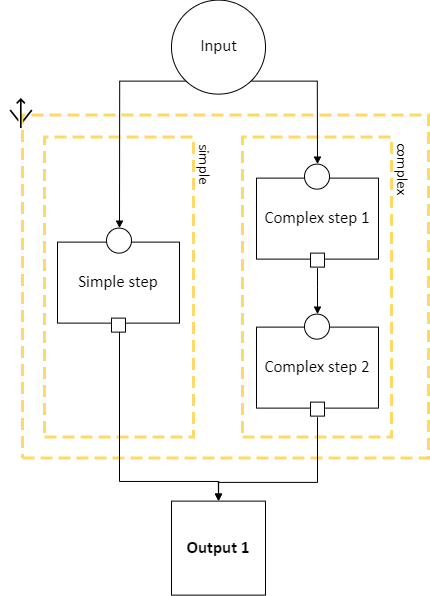

The diagram above was exported from draw.io. Its source (the exported page's mxGraphModel, read from the mxfile embedded in the PNG):
<mxGraphModel dx="429" dy="-4847" grid="1" gridSize="10" guides="1" tooltips="1" connect="1" arrows="1" fold="1" page="1" pageScale="1" pageWidth="850" pageHeight="1100" math="0" shadow="0">
  <root>
    <mxCell id="0" />
    <mxCell id="1" parent="0" />
    <UserObject label="&lt;div style=&quot;font-size: 1px&quot;&gt;&lt;/div&gt;" tags="Background" id="25">
      <mxCell style="verticalAlign=top;align=center;overflow=width;vsdxID=743;fillColor=none;gradientColor=none;shape=stencil(nZBLDoAgDERP0z3SIyjew0SURgSD+Lu9kMZoXLhwN9O+tukAlrNpJg1SzDH4QW/URgNYgZTkjA4UkwJUgGXng+6DX1zLfmoymdXo17xh5zmRJ6Q42BWCfc2oJfdAr+Yv+AP9Cb7OJ3H/2JG1HNGz/84klThPVCc=);dashed=1;dashPattern=4.00 2.00;strokeColor=#ffd965;strokeWidth=3;points=[[0.5,1,0],[1,0.5,0],[0.5,0,0],[0,0.5,0],[0.5,0.5,0]];labelBackgroundColor=none;rounded=0;html=1;whiteSpace=wrap;" vertex="1" parent="1">
        <mxGeometry x="32" y="5623.62" width="406" height="343" as="geometry" />
      </mxCell>
    </UserObject>
    <UserObject label="&lt;div style=&quot;font-size: 1px&quot;&gt;&lt;/div&gt;" tags="Background" id="26">
      <mxCell style="verticalAlign=middle;align=center;overflow=width;vsdxID=744;fillColor=none;gradientColor=none;shape=stencil(nZBLDoAgDERP0z3SIyjew0SURgSD+Lu9kMZoXLhwN9O+tukAlrNpJg1SzDH4QW/URgNYgZTkjA4UkwJUgGXng+6DX1zLfmoymdXo17xh5zmRJ6Q42BWCfc2oJfdAr+Yv+AP9Cb7OJ3H/2JG1HNGz/84klThPVCc=);dashed=1;dashPattern=4.00 2.00;strokeColor=#ffd965;strokeWidth=3;points=[[0.5,1,0],[1,0.5,0],[0.5,0,0],[0,0.5,0],[0.5,0.5,0]];labelBackgroundColor=none;rounded=0;html=1;whiteSpace=wrap;" vertex="1" parent="1">
        <mxGeometry x="54" y="5645.62" width="149" height="300" as="geometry" />
      </mxCell>
    </UserObject>
    <UserObject label="&lt;div style=&quot;font-size: 1px&quot;&gt;&lt;/div&gt;" tags="Background" id="27">
      <mxCell style="verticalAlign=middle;align=center;overflow=width;vsdxID=745;fillColor=none;gradientColor=none;shape=stencil(nZBLDoAgDERP0z3SIyjew0SURgSD+Lu9kMZoXLhwN9O+tukAlrNpJg1SzDH4QW/URgNYgZTkjA4UkwJUgGXng+6DX1zLfmoymdXo17xh5zmRJ6Q42BWCfc2oJfdAr+Yv+AP9Cb7OJ3H/2JG1HNGz/84klThPVCc=);dashed=1;dashPattern=4.00 2.00;strokeColor=#ffd965;strokeWidth=3;points=[[0.5,1,0],[1,0.5,0],[0.5,0,0],[0,0.5,0],[0.5,0.5,0]];labelBackgroundColor=none;rounded=0;html=1;whiteSpace=wrap;" vertex="1" parent="1">
        <mxGeometry x="252" y="5645.62" width="149" height="300" as="geometry" />
      </mxCell>
    </UserObject>
    <UserObject label="&lt;div style=&quot;font-size: 1px&quot;&gt;&lt;font style=&quot;font-size:16.93px;font-family:Calibri;color:#000000;direction:ltr;letter-spacing:0px;line-height:120%;opacity:1&quot;&gt;Simple step&lt;br/&gt;&lt;/font&gt;&lt;/div&gt;" tags="Background" id="29">
      <mxCell style="verticalAlign=middle;align=center;overflow=width;vsdxID=747;fillColor=#ffffff;gradientColor=none;shape=stencil(nZBLDoAgDERP0z3SIyjew0SURgSD+Lu9kMZoXLhwN9O+tukAlrNpJg1SzDH4QW/URgNYgZTkjA4UkwJUgGXng+6DX1zLfmoymdXo17xh5zmRJ6Q42BWCfc2oJfdAr+Yv+AP9Cb7OJ3H/2JG1HNGz/84klThPVCc=);strokeColor=#000000;points=[[0.5,1,0],[1,0.5,0],[0.5,0,0],[0,0.5,0],[0.5,0.5,0]];labelBackgroundColor=none;rounded=0;html=1;whiteSpace=wrap;" vertex="1" parent="1">
        <mxGeometry x="67" y="5750.62" width="122" height="81" as="geometry" />
      </mxCell>
    </UserObject>
    <UserObject label="&lt;div style=&quot;font-size: 1px&quot;&gt;&lt;font style=&quot;font-size:16.93px;font-family:Calibri;color:#000000;direction:ltr;letter-spacing:0px;line-height:120%;opacity:1&quot;&gt;Complex step 1&lt;br/&gt;&lt;/font&gt;&lt;/div&gt;" tags="Background" id="30">
      <mxCell style="verticalAlign=middle;align=center;overflow=width;vsdxID=748;fillColor=#ffffff;gradientColor=none;shape=stencil(nZBLDoAgDERP0z3SIyjew0SURgSD+Lu9kMZoXLhwN9O+tukAlrNpJg1SzDH4QW/URgNYgZTkjA4UkwJUgGXng+6DX1zLfmoymdXo17xh5zmRJ6Q42BWCfc2oJfdAr+Yv+AP9Cb7OJ3H/2JG1HNGz/84klThPVCc=);strokeColor=#000000;points=[[0.5,1,0],[1,0.5,0],[0.5,0,0],[0,0.5,0],[0.5,0.5,0]];labelBackgroundColor=none;rounded=0;html=1;whiteSpace=wrap;" vertex="1" parent="1">
        <mxGeometry x="266" y="5686.62" width="122" height="81" as="geometry" />
      </mxCell>
    </UserObject>
    <UserObject label="&lt;div style=&quot;font-size: 1px&quot;&gt;&lt;font style=&quot;font-size:16.93px;font-family:Calibri;color:#000000;direction:ltr;letter-spacing:0px;line-height:120%;opacity:1&quot;&gt;Complex step 2&lt;br/&gt;&lt;/font&gt;&lt;/div&gt;" tags="Background" id="31">
      <mxCell style="verticalAlign=middle;align=center;overflow=width;vsdxID=749;fillColor=#ffffff;gradientColor=none;shape=stencil(nZBLDoAgDERP0z3SIyjew0SURgSD+Lu9kMZoXLhwN9O+tukAlrNpJg1SzDH4QW/URgNYgZTkjA4UkwJUgGXng+6DX1zLfmoymdXo17xh5zmRJ6Q42BWCfc2oJfdAr+Yv+AP9Cb7OJ3H/2JG1HNGz/84klThPVCc=);strokeColor=#000000;points=[[0.5,1,0],[1,0.5,0],[0.5,0,0],[0,0.5,0],[0.5,0.5,0]];labelBackgroundColor=none;rounded=0;html=1;whiteSpace=wrap;" vertex="1" parent="1">
        <mxGeometry x="266" y="5835.62" width="122" height="81" as="geometry" />
      </mxCell>
    </UserObject>
    <UserObject label="" tags="Background" id="32">
      <mxCell style="vsdxID=753;fillColor=#ffffff;gradientColor=none;shape=stencil(vVFBDgIhDHwNRxKE+IJ1/Ufjll0iLpuCLv5eSDWKevLgbaYznTatMF2cYEGhVUwUjri6IU3C7ITWbp6QXCpImF6YzgbCkcJ5HpgvUJ0VncKlJmTuU7VDqyuzLdM9O4EORaLcaIpa7yNoo75GqSwhuygpJEguzM1UDzSiLGOk9TDec1iKK+LyUf5lsf+tVcDzzNZ5z1961d/fUkr8UtPfAA==);strokeColor=#000000;points=[[0.5,0,0],[0.5,0.5,0],[0,0.5,0],[0.5,1,0],[1,0.5,0],[0.15,0.85,0],[0.85,0.85,0],[0.85,0.15,0],[0.15,0.15,0]];labelBackgroundColor=none;rounded=0;html=1;whiteSpace=wrap;" vertex="1" parent="1">
        <mxGeometry x="116" y="5736.62" width="25" height="25" as="geometry" />
      </mxCell>
    </UserObject>
    <UserObject label="" tags="Background" id="33">
      <mxCell style="vsdxID=754;fillColor=#ffffff;gradientColor=none;shape=stencil(nZBLDoAgDERP0z3SIyjew0SURgSD+Lu9kMZoXLhwN9O+tukAlrNpJg1SzDH4QW/URgNYgZTkjA4UkwJUgGXng+6DX1zLfmoymdXo17xh5zmRJ6Q42BWCfc2oJfdAr+Yv+AP9Cb7OJ3H/2JG1HNGz/84klThPVCc=);strokeColor=#000000;points=[[0,0.5,0],[1,0.5,0],[0.5,1,0],[0.5,0,0]];labelBackgroundColor=none;rounded=0;html=1;whiteSpace=wrap;" vertex="1" parent="1">
        <mxGeometry x="121" y="5826.62" width="14" height="14" as="geometry" />
      </mxCell>
    </UserObject>
    <UserObject label="" tags="Background" id="34">
      <mxCell style="vsdxID=755;fillColor=#ffffff;gradientColor=none;shape=stencil(nZBLDoAgDERP0z3SIyjew0SURgSD+Lu9kMZoXLhwN9O+tukAlrNpJg1SzDH4QW/URgNYgZTkjA4UkwJUgGXng+6DX1zLfmoymdXo17xh5zmRJ6Q42BWCfc2oJfdAr+Yv+AP9Cb7OJ3H/2JG1HNGz/84klThPVCc=);strokeColor=#000000;points=[[0,0.5,0],[1,0.5,0],[0.5,1,0],[0.5,0,0]];labelBackgroundColor=none;rounded=0;html=1;whiteSpace=wrap;" vertex="1" parent="1">
        <mxGeometry x="320" y="5761.62" width="14" height="14" as="geometry" />
      </mxCell>
    </UserObject>
    <UserObject label="" tags="Background" id="35">
      <mxCell style="vsdxID=756;fillColor=#ffffff;gradientColor=none;shape=stencil(vVFBDgIhDHwNRxKE+IJ1/Ufjll0iLpuCLv5eSDWKevLgbaYznTatMF2cYEGhVUwUjri6IU3C7ITWbp6QXCpImF6YzgbCkcJ5HpgvUJ0VncKlJmTuU7VDqyuzLdM9O4EORaLcaIpa7yNoo75GqSwhuygpJEguzM1UDzSiLGOk9TDec1iKK+LyUf5lsf+tVcDzzNZ5z1961d/fUkr8UtPfAA==);strokeColor=#000000;points=[[0.5,0,0],[0.5,0.5,0],[0,0.5,0],[0.5,1,0],[1,0.5,0],[0.15,0.85,0],[0.85,0.85,0],[0.85,0.15,0],[0.15,0.15,0]];labelBackgroundColor=none;rounded=0;html=1;whiteSpace=wrap;" vertex="1" parent="1">
        <mxGeometry x="314" y="5672.62" width="25" height="25" as="geometry" />
      </mxCell>
    </UserObject>
    <UserObject label="" tags="Background" id="36">
      <mxCell style="vsdxID=757;fillColor=#ffffff;gradientColor=none;shape=stencil(vVFBDgIhDHwNRxKE+IJ1/Ufjll0iLpuCLv5eSDWKevLgbaYznTatMF2cYEGhVUwUjri6IU3C7ITWbp6QXCpImF6YzgbCkcJ5HpgvUJ0VncKlJmTuU7VDqyuzLdM9O4EORaLcaIpa7yNoo75GqSwhuygpJEguzM1UDzSiLGOk9TDec1iKK+LyUf5lsf+tVcDzzNZ5z1961d/fUkr8UtPfAA==);strokeColor=#000000;points=[[0.5,0,0],[0.5,0.5,0],[0,0.5,0],[0.5,1,0],[1,0.5,0],[0.15,0.85,0],[0.85,0.85,0],[0.85,0.15,0],[0.15,0.15,0]];labelBackgroundColor=none;rounded=0;html=1;whiteSpace=wrap;" vertex="1" parent="1">
        <mxGeometry x="314" y="5822.62" width="25" height="25" as="geometry" />
      </mxCell>
    </UserObject>
    <UserObject label="" tags="Background" id="37">
      <mxCell style="vsdxID=758;fillColor=#ffffff;gradientColor=none;shape=stencil(nZBLDoAgDERP0z3SIyjew0SURgSD+Lu9kMZoXLhwN9O+tukAlrNpJg1SzDH4QW/URgNYgZTkjA4UkwJUgGXng+6DX1zLfmoymdXo17xh5zmRJ6Q42BWCfc2oJfdAr+Yv+AP9Cb7OJ3H/2JG1HNGz/84klThPVCc=);strokeColor=#000000;points=[[0,0.5,0],[1,0.5,0],[0.5,1,0],[0.5,0,0]];labelBackgroundColor=none;rounded=0;html=1;whiteSpace=wrap;" vertex="1" parent="1">
        <mxGeometry x="320" y="5910.62" width="14" height="14" as="geometry" />
      </mxCell>
    </UserObject>
    <UserObject label="&lt;div style=&quot;font-size: 1px&quot;&gt;&lt;font style=&quot;font-size:16.93px;font-family:Calibri;color:#000000;direction:ltr;letter-spacing:0px;line-height:120%;opacity:1&quot;&gt;&lt;b&gt;Output 1&lt;br/&gt;&lt;/b&gt;&lt;/font&gt;&lt;/div&gt;" tags="Background" id="38">
      <mxCell style="verticalAlign=middle;align=center;overflow=width;vsdxID=759;fillColor=#ffffff;gradientColor=none;shape=stencil(nZBLDoAgDERP0z3SIyjew0SURgSD+Lu9kMZoXLhwN9O+tukAlrNpJg1SzDH4QW/URgNYgZTkjA4UkwJUgGXng+6DX1zLfmoymdXo17xh5zmRJ6Q42BWCfc2oJfdAr+Yv+AP9Cb7OJ3H/2JG1HNGz/84klThPVCc=);strokeColor=#000000;points=[[0,0.5,0],[1,0.5,0],[0.5,1,0],[0.5,0,0]];labelBackgroundColor=none;rounded=0;html=1;whiteSpace=wrap;" vertex="1" parent="1">
        <mxGeometry x="181" y="6009.62" width="94" height="94" as="geometry" />
      </mxCell>
    </UserObject>
    <UserObject label="&lt;div style=&quot;font-size: 1px&quot;&gt;&lt;font style=&quot;font-size:15.52px;font-family:Calibri;color:#000000;direction:ltr;letter-spacing:0px;line-height:120%;opacity:1&quot;&gt;simple&lt;br/&gt;&lt;/font&gt;&lt;/div&gt;" tags="Background" id="39">
      <mxCell style="verticalAlign=middle;align=center;overflow=width;vsdxID=762;rotation=90;fillColor=none;gradientColor=none;shape=stencil(nZBLDoAgDERP0z3SIyjew0SURgSD+Lu9kMZoXLhwN9O+tukAlrNpJg1SzDH4QW/URgNYgZTkjA4UkwJUgGXng+6DX1zLfmoymdXo17xh5zmRJ6Q42BWCfc2oJfdAr+Yv+AP9Cb7OJ3H/2JG1HNGz/84klThPVCc=);strokeColor=none;strokeWidth=2;points=[];labelBackgroundColor=none;rounded=0;html=1;whiteSpace=wrap;" vertex="1" parent="1">
        <mxGeometry x="186" y="5662.62" width="56" height="21" as="geometry" />
      </mxCell>
    </UserObject>
    <UserObject label="&lt;div style=&quot;font-size: 1px&quot;&gt;&lt;font style=&quot;font-size:15.52px;font-family:Calibri;color:#000000;direction:ltr;letter-spacing:0px;line-height:120%;opacity:1&quot;&gt;complex&lt;br/&gt;&lt;/font&gt;&lt;/div&gt;" tags="Background" id="40">
      <mxCell style="verticalAlign=middle;align=center;overflow=width;vsdxID=763;rotation=90;fillColor=none;gradientColor=none;shape=stencil(nZBLDoAgDERP0z3SIyjew0SURgSD+Lu9kMZoXLhwN9O+tukAlrNpJg1SzDH4QW/URgNYgZTkjA4UkwJUgGXng+6DX1zLfmoymdXo17xh5zmRJ6Q42BWCfc2oJfdAr+Yv+AP9Cb7OJ3H/2JG1HNGz/84klThPVCc=);strokeColor=none;strokeWidth=2;points=[];labelBackgroundColor=none;rounded=0;html=1;whiteSpace=wrap;" vertex="1" parent="1">
        <mxGeometry x="379" y="5667.62" width="66" height="21" as="geometry" />
      </mxCell>
    </UserObject>
    <UserObject label="" tags="Background" id="41">
      <mxCell style="vsdxID=1006;fillColor=none;gradientColor=none;strokeColor=none;spacingTop=-3;spacingBottom=-3;spacingLeft=-3;spacingRight=-3;points=[];labelBackgroundColor=none;rounded=0;html=1;whiteSpace=wrap;" vertex="1" parent="1">
        <mxGeometry x="10" y="5602.62" width="40" height="40" as="geometry" />
      </mxCell>
    </UserObject>
    <mxCell id="42" style="vsdxID=1007;fillColor=#000000;gradientColor=none;shape=stencil(pVTbroMgEPwaXjfAsgjPvfxHk9pK6tHG2tvfF0uaFq2ckL6t68xkZhQYLk7V5lgyyU991x7Kq9v2FcMlk9I1Vdm53k8MVwwXu7Yr9117brbh+bgZkMP0114GhVvgkYXCDizJ72FjONBzsQ742jVJfCFAqXmCVYAUEdCA0PMEwXkEV17f5hgaBxgFBp1lZ2rGzIO9lsK4HQNFDl5b0Ik2/3cfp1UEFBNe9X6Xl6CL3+BAcp6gJz+DsECYIFjA+OsKShakLAgRERL+pQGDOeqIYPTEfyLwt/6BRB4hSuCH91neuboOV8Hn+/HZ96twb+DqAQ==);strokeColor=none;strokeWidth=6;spacingTop=-3;spacingBottom=-3;spacingLeft=-3;spacingRight=-3;points=[];labelBackgroundColor=none;rounded=0;html=1;whiteSpace=wrap;" vertex="1" parent="41">
      <mxGeometry x="9" y="4" width="23" height="30" as="geometry" />
    </mxCell>
    <UserObject label="" tags="Connector" id="43">
      <mxCell style="vsdxID=751;edgeStyle=none;startArrow=none;endArrow=block;startSize=5;endSize=5;strokeColor=#000000;spacingTop=0;spacingBottom=0;spacingLeft=0;spacingRight=0;verticalAlign=middle;html=1;labelBackgroundColor=#ffffff;rounded=0;exitX=0.851063829787234;exitY=0.8617021276595744;exitDx=0;exitDy=0;exitPerimeter=0;entryX=0.52;entryY=0;entryDx=0;entryDy=0;entryPerimeter=0;" edge="1" parent="1" target="35">
        <mxGeometry relative="1" as="geometry">
          <mxPoint as="offset" />
          <Array as="points">
            <mxPoint x="326.79999999999995" y="5589.62" />
          </Array>
          <mxPoint x="261" y="5589.62" as="sourcePoint" />
        </mxGeometry>
      </mxCell>
    </UserObject>
    <UserObject label="" tags="Connector" id="44">
      <mxCell style="vsdxID=750;edgeStyle=none;startArrow=none;endArrow=block;startSize=5;endSize=5;strokeColor=#000000;spacingTop=0;spacingBottom=0;spacingLeft=0;spacingRight=0;verticalAlign=middle;html=1;labelBackgroundColor=#ffffff;rounded=0;exitX=0.14893617021276595;exitY=0.8617021276595744;exitDx=0;exitDy=0;exitPerimeter=0;entryX=0.52;entryY=0;entryDx=0;entryDy=0;entryPerimeter=0;" edge="1" parent="1" target="32">
        <mxGeometry relative="1" as="geometry">
          <mxPoint y="-1" as="offset" />
          <Array as="points">
            <mxPoint x="129.19000000000005" y="5589.62" />
          </Array>
          <mxPoint x="195" y="5589.62" as="sourcePoint" />
        </mxGeometry>
      </mxCell>
    </UserObject>
    <UserObject label="" tags="Connector" id="45">
      <mxCell style="vsdxID=761;edgeStyle=none;startArrow=none;endArrow=block;startSize=5;endSize=5;strokeColor=#000000;spacingTop=0;spacingBottom=0;spacingLeft=0;spacingRight=0;verticalAlign=middle;html=1;labelBackgroundColor=#ffffff;rounded=0;exitX=0.5714285714285714;exitY=1;exitDx=0;exitDy=0;exitPerimeter=0;entryX=0.5;entryY=0;entryDx=0;entryDy=0;entryPerimeter=0;" edge="1" parent="1" source="33" target="38">
        <mxGeometry relative="1" as="geometry">
          <mxPoint y="-1" as="offset" />
          <Array as="points">
            <mxPoint x="129" y="5989.96" />
            <mxPoint x="228.20000000000005" y="5989.96" />
          </Array>
        </mxGeometry>
      </mxCell>
    </UserObject>
    <UserObject label="" tags="Connector" id="46">
      <mxCell style="vsdxID=760;edgeStyle=none;startArrow=none;endArrow=block;startSize=5;endSize=5;strokeColor=#000000;spacingTop=0;spacingBottom=0;spacingLeft=0;spacingRight=0;verticalAlign=middle;html=1;labelBackgroundColor=#ffffff;rounded=0;exitX=0.5;exitY=1.0714285714285714;exitDx=0;exitDy=0;exitPerimeter=0;entryX=0.5;entryY=0;entryDx=0;entryDy=0;entryPerimeter=0;" edge="1" parent="1" source="37" target="38">
        <mxGeometry relative="1" as="geometry">
          <mxPoint as="offset" />
          <Array as="points">
            <mxPoint x="327" y="5990.89" />
            <mxPoint x="227.83000000000004" y="5990.89" />
          </Array>
        </mxGeometry>
      </mxCell>
    </UserObject>
    <UserObject label="" tags="Connector" id="47">
      <mxCell style="vsdxID=752;edgeStyle=none;startArrow=none;endArrow=block;startSize=5;endSize=5;strokeColor=#000000;spacingTop=0;spacingBottom=0;spacingLeft=0;spacingRight=0;verticalAlign=middle;html=1;labelBackgroundColor=#ffffff;rounded=0;exitX=0.5;exitY=1.0714285714285714;exitDx=0;exitDy=0;exitPerimeter=0;entryX=0.52;entryY=0;entryDx=0;entryDy=0;entryPerimeter=0;" edge="1" parent="1" source="34" target="36">
        <mxGeometry relative="1" as="geometry">
          <mxPoint x="12" y="-1" as="offset" />
          <Array as="points">
            <mxPoint x="327" y="5795.67" />
            <mxPoint x="327.02" y="5795.67" />
          </Array>
        </mxGeometry>
      </mxCell>
    </UserObject>
    <UserObject label="" tags="Background" id="48">
      <mxCell style="vsdxID=746;fillColor=#ffffff;gradientColor=none;shape=stencil(vVHLDsIgEPwajiQU4hfU+h8bu7RELM2CFv9eyMZYjCcP3mZ2Zh/ZEaaPM6wotIqJwgU3N6ZZmKPQ2i0zkksFCTMI09tAOFG4LSPzFaqzomu41wmZ+1Tt0OrB7MD0xE6gc5EoN5qi1vsa1Kmvo1SWkF2UFBIkF5ZmqweaUJY10nqYGiluiOuu3P182P/OKuD9Zuu855T2+mcspcSRmuEJ);strokeColor=#000000;points=[[0.5,0,0],[0.5,0.5,0],[0,0.5,0],[0.5,1,0],[1,0.5,0],[0.15,0.85,0],[0.85,0.85,0],[0.85,0.15,0],[0.15,0.15,0]];labelBackgroundColor=none;rounded=0;html=1;whiteSpace=wrap;" vertex="1" parent="1">
        <mxGeometry x="181" y="5508.62" width="94" height="94" as="geometry" />
      </mxCell>
    </UserObject>
    <mxCell id="49" value="&lt;div style=&quot;font-size: 1px&quot;&gt;&lt;font style=&quot;font-size:16.93px;font-family:Calibri;color:#000000;direction:ltr;letter-spacing:0px;line-height:120%;opacity:1&quot;&gt;Input&lt;br/&gt;&lt;/font&gt;&lt;/div&gt;" style="text;vsdxID=746;fillColor=none;gradientColor=none;strokeColor=none;points=[[0.5,0,0],[0.5,0.5,0],[0,0.5,0],[0.5,1,0],[1,0.5,0],[0.15,0.85,0],[0.85,0.85,0],[0.85,0.15,0],[0.15,0.15,0]];labelBackgroundColor=none;rounded=0;html=1;whiteSpace=wrap;verticalAlign=middle;align=center;overflow=width;;html=1;" vertex="1" parent="48">
      <mxGeometry x="5.9" y="11.38" width="82.62" height="70.82" as="geometry" />
    </mxCell>
  </root>
</mxGraphModel>